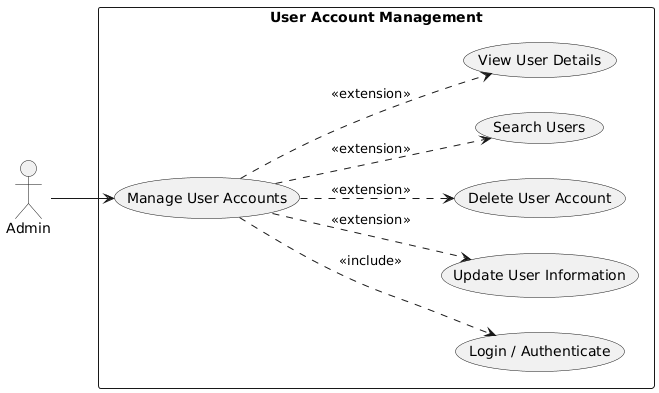

The diagram above was rendered by PlantUML. Its source (embedded in the PNG):
@startuml
left to right direction
skinparam packageStyle rectangle

actor "Admin" as ADM

rectangle "User Account Management" {

  usecase "Login / Authenticate" as UC_AUTH

  usecase "Manage User Accounts" as UC_USERS

  usecase "Update User Information" as UC_UPDATE
  usecase "Delete User Account" as UC_DELETE
  usecase "Search Users" as UC_SEARCH
  usecase "View User Details" as UC_VIEW
}

ADM --> UC_USERS

' Included functionalities
UC_USERS ..> UC_UPDATE : <<extension>>
UC_USERS ..> UC_DELETE : <<extension>>
UC_USERS ..> UC_SEARCH : <<extension>>
UC_USERS ..> UC_VIEW : <<extension>>

' Authentication required
UC_USERS ..> UC_AUTH : <<include>>
@enduml